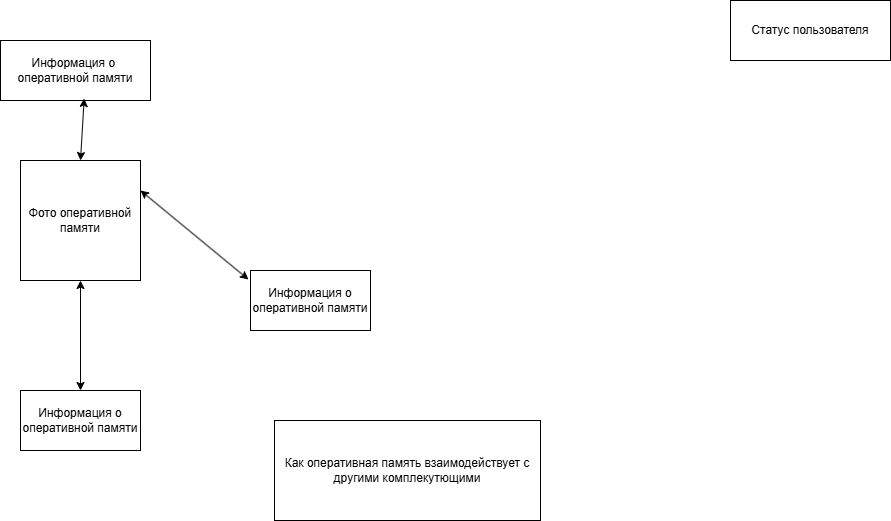

The diagram above was exported from draw.io. Its source (the exported page's mxGraphModel, read from the mxfile embedded in the PNG):
<mxGraphModel dx="2066" dy="1103" grid="1" gridSize="10" guides="1" tooltips="1" connect="1" arrows="1" fold="1" page="1" pageScale="1" pageWidth="1169" pageHeight="827" math="0" shadow="0">
  <root>
    <mxCell id="0" />
    <mxCell id="1" parent="0" />
    <mxCell id="P9uglDEOTl9zvSD8kwL5-1" parent="1" style="rounded=0;whiteSpace=wrap;html=1;" value="Статус пользователя" vertex="1">
      <mxGeometry height="60" width="160" x="940" y="30" as="geometry" />
    </mxCell>
    <mxCell id="P9uglDEOTl9zvSD8kwL5-2" parent="1" style="whiteSpace=wrap;html=1;aspect=fixed;" value="Фото оперативной памяти" vertex="1">
      <mxGeometry height="120" width="120" x="230" y="190" as="geometry" />
    </mxCell>
    <mxCell id="P9uglDEOTl9zvSD8kwL5-3" parent="1" style="rounded=0;whiteSpace=wrap;html=1;" value="Информация о оперативной памяти" vertex="1">
      <mxGeometry height="60" width="120" x="460" y="300" as="geometry" />
    </mxCell>
    <mxCell id="P9uglDEOTl9zvSD8kwL5-4" edge="1" parent="1" source="P9uglDEOTl9zvSD8kwL5-2" style="endArrow=classic;startArrow=classic;html=1;rounded=0;entryX=-0.017;entryY=0.15;entryDx=0;entryDy=0;entryPerimeter=0;exitX=1;exitY=0.25;exitDx=0;exitDy=0;" target="P9uglDEOTl9zvSD8kwL5-3" value="">
      <mxGeometry height="50" relative="1" width="50" as="geometry">
        <mxPoint x="460" y="580" as="sourcePoint" />
        <mxPoint x="510" y="530" as="targetPoint" />
      </mxGeometry>
    </mxCell>
    <mxCell id="P9uglDEOTl9zvSD8kwL5-8" edge="1" parent="1" source="P9uglDEOTl9zvSD8kwL5-2" style="endArrow=classic;startArrow=classic;html=1;rounded=0;entryX=0.5;entryY=0;entryDx=0;entryDy=0;" target="P9uglDEOTl9zvSD8kwL5-9" value="">
      <mxGeometry height="50" relative="1" width="50" as="geometry">
        <mxPoint x="350" y="430" as="sourcePoint" />
        <mxPoint x="470" y="510" as="targetPoint" />
      </mxGeometry>
    </mxCell>
    <mxCell id="P9uglDEOTl9zvSD8kwL5-9" parent="1" style="rounded=0;whiteSpace=wrap;html=1;" value="Информация о оперативной памяти" vertex="1">
      <mxGeometry height="60" width="120" x="230" y="420" as="geometry" />
    </mxCell>
    <mxCell id="P9uglDEOTl9zvSD8kwL5-10" parent="1" style="rounded=0;whiteSpace=wrap;html=1;" value="Информация о&amp;nbsp; оперативной памяти" vertex="1">
      <mxGeometry height="60" width="150" x="210" y="70" as="geometry" />
    </mxCell>
    <mxCell id="P9uglDEOTl9zvSD8kwL5-11" edge="1" parent="1" source="P9uglDEOTl9zvSD8kwL5-10" style="endArrow=classic;startArrow=classic;html=1;rounded=0;entryX=0.5;entryY=0;entryDx=0;entryDy=0;exitX=0.558;exitY=0.967;exitDx=0;exitDy=0;exitPerimeter=0;" target="P9uglDEOTl9zvSD8kwL5-2" value="">
      <mxGeometry height="50" relative="1" width="50" as="geometry">
        <mxPoint x="430" y="340" as="sourcePoint" />
        <mxPoint x="538" y="429" as="targetPoint" />
      </mxGeometry>
    </mxCell>
    <mxCell id="P9uglDEOTl9zvSD8kwL5-13" parent="1" style="rounded=0;whiteSpace=wrap;html=1;" value="Как оперативная память&amp;nbsp;взаимодействует с другими комплекутющими" vertex="1">
      <mxGeometry height="100" width="266" x="484" y="450" as="geometry" />
    </mxCell>
  </root>
</mxGraphModel>